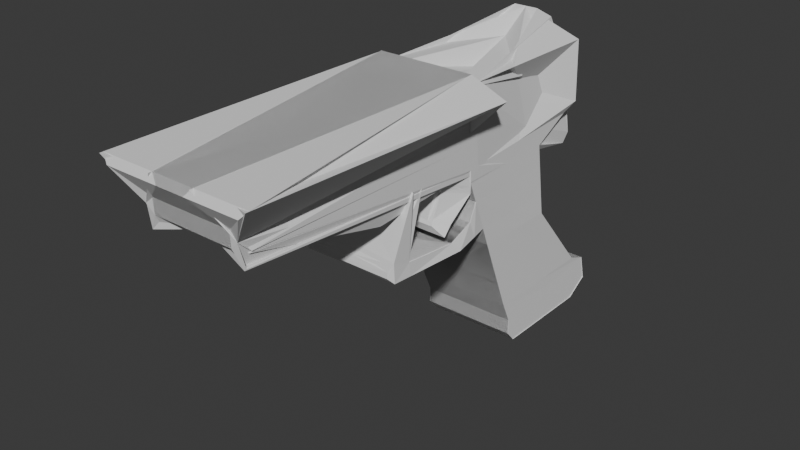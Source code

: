 # Source: glock19_Future.blend  (saved by Blender 4.2.66; exported with 4.5.12 LTS)
import bpy
from mathutils import Matrix  # noqa: F401  (used for matrix-valued properties, if any)

bpy.ops.wm.read_factory_settings(use_empty=True)
scene = bpy.context.scene
scene.name = 'Scene'

# ---- collections
col_collection = bpy.data.collections.new('Collection'); scene.collection.children.link(col_collection)

# ---- world
world_world = bpy.data.worlds.new('World'); scene.world = world_world
world_world.use_nodes = True; world_world.node_tree.nodes.clear()
_N = world_world.node_tree.nodes; _L = world_world.node_tree.links
n0 = _N.new('ShaderNodeOutputWorld'); n0.name = 'World Output'; n0.location = (300, 300)
n1 = _N.new('ShaderNodeBackground'); n1.name = 'Background'; n1.location = (10, 300)
n1.inputs[0].default_value = (0.05088, 0.05088, 0.05088, 1.0)
_L.new(n1.outputs[0], n0.inputs[0])
n0.is_active_output = True
world_world.color = (0.05088, 0.05088, 0.05088)
world_world.sun_shadow_jitter_overblur = 0.0

# ---- meshes
me_cube_001 = bpy.data.meshes.new('Cube.001')
me_cube_001.from_pydata([(0.5006, 1.14, -1.794), (0.5006, 0.3126, 0.2781), (0.5006, 2.234, -1.794), (0.503, 1.422, 0.275), (-0.5078, 2.234, -1.794), (-0.4967, 1.422, 0.275), (-0.5078, 1.14, -1.794), (-0.5078, 0.3126, 0.2781), (0.5053, 2.208, -1.292), (0.5006, 0.9428, -1.301), (-0.5078, 0.9428, -1.301), (-0.503, 2.208, -1.292), (0.5164, 1.522, -0.4882), (0.5006, 0.6153, -0.4805), (-0.5078, 0.6153, -0.4805), (-0.4919, 1.522, -0.4882), (0.5006, 2.438, -1.465), (0.5006, 1.043, -1.681), (-0.5078, 1.043, -1.681), (-0.5078, 2.438, -1.465), (0.5006, 2.414, -1.367), (0.5006, 1.042, -1.521), (-0.5078, 1.042, -1.521), (-0.5078, 2.414, -1.367), (0.5006, 2.48, -1.641), (0.5006, 1.079, -1.724), (-0.5078, 1.079, -1.724), (-0.5078, 2.48, -1.641), (0.08255, 0.8077, 1.072), (0.5006, 0.3126, 0.2781), (-0.5078, 0.3126, 0.2781), (0.5006, 0.2711, 0.7539), (-0.5078, 0.2711, 0.7539), (-0.4291, 1.977, 0.1019), (0.5006, 1.835, 0.4827), (0.5006, 0.3053, 0.3974), (0.5006, 0.3053, 0.3974), (0.5006, 0.2711, 0.7539), (0.5006, 0.3053, 0.3974), (0.5006, 0.2711, 0.7539), (0.4651, -2.379, 0.565), (0.5006, -2.455, 0.7947), (0.4982, -2.395, 0.5687), (0.5006, -2.455, 0.7947), (0.5115, -2.397, 0.5631), (0.5006, -2.455, 0.7947), (0.5006, 0.3126, 0.2781), (-0.5078, 0.3126, 0.2781), (0.5006, 0.6153, -0.4805), (-0.5078, 0.6153, -0.4805), (0.5006, 0.2793, 1.302), (-0.5078, 0.2793, 1.302), (-0.5078, 0.2793, 1.302), (-0.2208, -2.616, 1.182), (0.5006, 0.2793, 1.302), (0.5006, 0.2793, 1.302), (0.8072, 0.3849, 1.096), (0.6694, -2.581, 1.175), (0.374, -2.518, 1.164), (0.7875, -2.616, 1.182), (-0.2996, 2.118, 0.9083), (-0.4291, 2.061, 0.1979), (0.0, 2.118, 0.9083), (0.5419, 1.975, 0.5793), (0.0, 2.225, 0.9154), (0.0, 2.12, 1.122), (0.0, 1.17, 1.031), (0.4921, -0.1579, 1.204), (-0.4301, 1.17, 1.031), (-0.5078, 0.2743, 1.191), (-0.1282, 1.831, 1.465), (-0.2033, 1.971, 1.367), (0.0, 1.831, 1.465), (0.5065, 2.008, 1.192), (0.4241, -2.454, 0.8711), (0.4241, -2.447, 0.7188), (0.5006, -2.455, 0.7947), (-0.4313, -2.454, 0.8711), (-0.5078, -2.455, 0.7947), (-0.4313, -2.447, 0.7188), (0.4351, -2.406, 0.639), (-0.1682, -2.28, 0.7251), (-0.1444, -2.617, 1.106), (-0.2208, -2.578, 1.182), (0.7875, -2.578, 1.182), (0.7111, -2.617, 1.106), (-0.5078, 0.1722, 0.6467), (-0.5078, 0.37, 0.8612), (-0.5078, 0.1855, 0.5082), (-0.5078, 0.4135, 0.4078), (-0.5078, 0.3053, 0.3974), (0.3919, 0.1967, 0.3993), (0.5006, 0.3089, 0.3393), (-0.5078, 0.3053, 0.3974), (-0.5078, 0.3124, 0.2817), (-0.3991, 0.1967, 0.3991), (-0.5078, -2.333, 0.6842), (-0.5078, -2.333, 0.6842), (-0.4341, -0.8435, 0.2666), (-0.4969, -2.298, 0.6585), (-0.4969, -2.3, 0.6701), (0.4028, -2.249, 0.56), (0.511, -2.417, 0.5548), (-0.3882, -2.249, 0.5562), (-0.237, -2.255, 0.7547), (-0.4969, -2.349, 0.6659), (0.5006, 1.687, -1.794), (0.5006, 0.3829, -0.2959), (-0.5078, 0.4035, 0.05021), (0.5006, 0.4035, 0.05021), (-0.4953, 1.452, 0.04577), (-0.5078, 0.4035, 0.05021), (0.5006, 0.4035, 0.05021), (0.507, 1.452, 0.04577), (0.5018, 0.8672, 0.2765), (-0.5022, 0.8672, 0.2765), (-0.5078, 1.687, -1.794), (0.503, 1.575, -1.297), (0.5085, 1.069, -0.4844), (0.5006, 1.741, -1.573), (0.5006, 1.728, -1.444), (0.5006, 1.78, -1.682), (0.5006, 1.07, 0.44), (0.3122, 1.391, 0.8258), (-0.2791, 1.501, 1.248), (-0.3555, 1.123, 1.279), (0.0, 1.501, 1.248), (0.4993, 0.925, 1.198), (-0.4684, 1.195, 0.2548), (-0.4684, 1.216, 0.5295), (0.5038, 0.9277, 0.04799), (0.5127, 1.494, -0.2775), (0.5006, 0.5317, -0.2711), (-0.5078, 0.5317, -0.2711), (-0.4933, 1.494, -0.2775), (0.5006, 0.5317, -0.2711), (-0.5078, 0.5317, -0.2711), (0.5066, 1.013, -0.2743), (0.4028, -2.249, 0.56), (-0.3882, -2.249, 0.5562), (0.5006, 0.04903, -0.2302), (0.5006, 0.1581, -0.3335), (-0.5504, 0.1285, -0.3243), (-0.5078, 0.04903, -0.2302), (-0.5248, 0.3712, -0.2922), (0.5006, 0.3217, -0.1274), (-0.5078, 0.3217, -0.1274), (-0.5078, -0.554, -0.1682), (-0.5194, -0.5469, -0.3033), (0.3622, -0.4906, 0.4431), (-0.5217, -0.5219, 0.4853), (0.5074, -0.39, 0.4675), (-0.4625, -0.4288, 0.3392), (0.5043, -0.4821, 0.4721), (0.5006, -0.7059, -0.2374), (-0.3991, 0.1967, 0.3991), (0.5006, -0.7029, -0.2148), (0.3919, 0.1967, 0.3993), (0.5006, -0.6304, -0.2452), (0.5012, -0.5311, -0.07775), (0.5006, -0.6334, -0.2176), (0.5006, -0.4536, -0.309), (-0.4588, -0.7837, -0.1901), (-0.507, -0.7564, -0.09547), (-0.4588, -0.7923, -0.2469), (-0.51, -0.7496, -0.297), (0.3915, -0.7603, -0.125), (0.4681, -0.6987, -0.03507), (0.3737, -0.7878, -0.2477), (0.4331, -0.7515, -0.2852), (0.5119, 0.02251, -0.02879), (0.4032, -0.08969, 0.03115), (-0.5139, -0.06996, -0.1083), (0.529, -0.08721, -0.1109), (0.4131, -0.129, -0.01917), (-0.4073, -0.1262, -0.02064), (0.3968, 0.01561, 0.2532), (0.5055, 0.3162, 0.1678), (0.3949, -0.02846, 0.3774), (-0.5048, 0.3169, 0.1755), (-0.3906, -0.03143, 0.3719), (0.5036, 0.3134, 0.2331), (-0.46, 0.0428, -0.007516), (-0.4558, -0.05579, -0.0871), (-0.347, -0.1177, -0.02204), (-0.426, -0.0181, 0.05288), (-0.358, -0.006784, 0.2964), (-0.4084, 0.04059, 0.1578), (-0.4755, 0.1858, 0.096), (-0.4764, 0.3177, 0.1563)], [(151, 153)], [(110, 5, 3, 113), (130, 114, 1, 112), (116, 106, 0, 6), (61, 71, 64, 60), (112, 1, 46, 109), (21, 9, 10, 22), (120, 117, 9, 21), (23, 11, 8, 20), (9, 13, 14, 10), (117, 118, 13, 9), (11, 15, 12, 8), (27, 19, 16, 24), (121, 119, 17, 25), (25, 17, 18, 26), (19, 23, 20, 16), (119, 120, 21, 17), (17, 21, 22, 18), (0, 25, 26, 6), (106, 121, 25, 0), (4, 27, 24, 2), (123, 63, 73, 127), (95, 91, 157, 155), (115, 7, 89, 128), (87, 28, 67, 69), (31, 32, 51, 50), (7, 1, 29, 30), (86, 88, 100, 96), (90, 93, 105, 98), (45, 43, 57, 58), (92, 35, 36, 38), (89, 7, 30, 94), (114, 3, 34, 122), (30, 29, 92, 94), (3, 5, 33, 34), (87, 97, 53, 52), (51, 52, 53, 83), (92, 38, 44, 102), (28, 31, 39, 37), (76, 45, 58, 84), (78, 104, 81, 79), (97, 99, 104, 78), (42, 43, 45, 44), (40, 41, 43, 42), (35, 28, 41, 40), (97, 78, 83, 53), (128, 89, 87, 129), (38, 36, 42, 44), (36, 35, 40, 42), (80, 81, 104, 102), (1, 35, 92, 29), (109, 46, 47, 108), (1, 7, 47, 46), (14, 13, 48, 49), (133, 14, 49, 136), (34, 33, 61, 63), (129, 87, 69, 125), (122, 34, 63, 123), (55, 50, 84, 58), (54, 55, 58, 57), (56, 54, 57, 59), (50, 51, 83, 84), (43, 41, 59, 57), (39, 31, 50, 55), (37, 39, 55, 54), (81, 80, 75, 79), (28, 37, 54, 56), (41, 28, 56, 59), (32, 87, 52, 51), (60, 62, 63, 61), (73, 63, 62, 65), (71, 73, 65, 64), (62, 60, 64, 65), (66, 68, 69, 67), (70, 72, 73, 71), (124, 70, 71, 125), (126, 66, 67, 127), (126, 124, 68, 66), (74, 75, 76), (77, 78, 79), (74, 77, 79, 75), (76, 102, 44, 45), (102, 76, 75, 80), (85, 74, 76, 84), (84, 83, 82, 85), (77, 82, 83, 78), (77, 74, 85, 82), (88, 89, 90), (93, 94, 95), (98, 99, 100), (103, 104, 105), (87, 89, 88, 86), (97, 87, 86, 96), (89, 94, 93, 90), (178, 180, 186, 176), (100, 88, 90, 98), (96, 100, 99, 97), (103, 101, 102, 104), (98, 105, 104, 99), (105, 93, 95, 103), (92, 102, 101, 91), (28, 87, 32, 31), (7, 111, 108, 47), (169, 161, 160, 156), (132, 112, 109, 135), (137, 130, 112, 132), (134, 110, 113, 131), (131, 113, 130, 137), (72, 70, 124, 126), (72, 126, 127, 73), (68, 124, 125, 69), (35, 122, 123, 28), (61, 129, 125, 71), (33, 128, 129, 61), (1, 114, 122, 35), (5, 115, 128, 33), (28, 123, 127, 67), (2, 24, 121, 106), (16, 20, 120, 119), (24, 16, 119, 121), (8, 12, 118, 117), (20, 8, 117, 120), (4, 2, 106, 116), (113, 3, 114, 130), (12, 131, 137, 118), (15, 134, 131, 12), (118, 137, 132, 13), (13, 132, 135, 48), (48, 135, 136, 49), (111, 133, 136, 108), (160, 158, 154, 156), (141, 140, 159, 161), (159, 167, 154, 158), (147, 163, 150, 152), (146, 144, 142, 143), (145, 146, 143, 140), (144, 107, 141, 142), (107, 145, 140, 141), (135, 109, 145, 107), (136, 135, 107, 144), (109, 108, 146, 145), (108, 136, 144, 146), (143, 142, 148, 147), (159, 147, 152, 151), (140, 143, 147, 159), (151, 152, 150, 149), (147, 148, 165, 163), (163, 167, 149, 150), (142, 141, 161, 148), (167, 159, 151, 149), (167, 169, 156, 154), (155, 157, 138, 139), (158, 160, 161, 159), (148, 161, 169, 165), (163, 165, 164, 162), (166, 168, 169, 167), (162, 166, 167, 163), (165, 169, 168, 164), (168, 166, 162, 164), (91, 101, 138, 157), (103, 95, 155, 139), (101, 103, 139, 138), (176, 186, 184, 171), (171, 184, 175, 174), (177, 176, 171, 170), (184, 183, 172, 175), (174, 175, 172, 173), (189, 177, 170, 183), (170, 171, 174, 173), (187, 188, 182, 185), (179, 181, 177, 189), (181, 178, 176, 177), (180, 179, 189, 186), (91, 95, 180, 178), (94, 92, 181, 179), (92, 91, 178, 181), (95, 94, 179, 180), (183, 184, 185, 182), (187, 185, 184, 186), (182, 188, 189, 183), (188, 187, 186, 189), (183, 170, 173, 172)])
_uv = me_cube_001.uv_layers.new(name='UVMap')
_uv.uv.foreach_set('vector', [0.5975, 0.374, 0.625, 0.374, 0.625, 0.5, 0.5975, 0.5, 0.5975, 0.625, 0.625, 0.625, 0.625, 0.75, 0.5975, 0.75, 0.249, 0.625, 0.375, 0.625, 0.375, 0.75, 0.249, 0.75, 0.625, 0.374, 0.625, 0.3784, 0.625, 0.3948, 0.625, 0.3948, 0.5975, 0.75, 0.625, 0.75, 0.625, 0.75, 0.5975, 0.75, 0.4153, 0.75, 0.4345, 0.75, 0.4345, 0.876, 0.4153, 0.876, 0.4153, 0.625, 0.4345, 0.625, 0.4345, 0.75, 0.4153, 0.75, 0.4153, 0.374, 0.4345, 0.374, 0.4345, 0.5, 0.4153, 0.5, 0.4345, 0.75, 0.5335, 0.75, 0.5335, 0.876, 0.4345, 0.876, 0.4345, 0.625, 0.5335, 0.625, 0.5335, 0.75, 0.4345, 0.75, 0.4345, 0.374, 0.5335, 0.374, 0.5335, 0.5, 0.4345, 0.5, 0.3895, 0.374, 0.3981, 0.374, 0.3981, 0.5, 0.3895, 0.5, 0.3895, 0.625, 0.3981, 0.625, 0.3981, 0.75, 0.3895, 0.75, 0.3895, 0.75, 0.3981, 0.75, 0.3981, 0.876, 0.3895, 0.876, 0.3981, 0.374, 0.4153, 0.374, 0.4153, 0.5, 0.3981, 0.5, 0.3981, 0.625, 0.4153, 0.625, 0.4153, 0.75, 0.3981, 0.75, 0.3981, 0.75, 0.4153, 0.75, 0.4153, 0.876, 0.3981, 0.876, 0.375, 0.75, 0.3895, 0.75, 0.3895, 0.876, 0.375, 0.876, 0.375, 0.625, 0.3895, 0.625, 0.3895, 0.75, 0.375, 0.75, 0.375, 0.374, 0.3895, 0.374, 0.3895, 0.5, 0.375, 0.5, 0.625, 0.6348, 0.625, 0.5197, 0.625, 0.5157, 0.625, 0.6329, 0.625, 0.8625, 0.625, 0.7636, 0.625, 0.7636, 0.625, 0.8625, 0.0, 0.0, 0.0, 0.0, 0.0, 0.0, 0.0, 0.0, 0.751, 0.75, 0.625, 0.75, 0.625, 0.75, 0.751, 0.75, 0.625, 0.75, 0.751, 0.75, 0.751, 0.75, 0.625, 0.75, 0.625, 0.876, 0.625, 0.75, 0.625, 0.75, 0.625, 0.876, 0.0, 0.0, 0.0, 0.0, 0.0, 0.0, 0.0, 0.0, 0.0, 0.0, 0.0, 0.0, 0.0, 0.0, 0.0, 0.0, 0.625, 0.75, 0.625, 0.75, 0.625, 0.75, 0.625, 0.75, 0.0, 0.0, 0.0, 0.0, 0.0, 0.0, 0.0, 0.0, 0.0, 0.0, 0.0, 0.0, 0.0, 0.0, 0.0, 0.0, 0.625, 0.625, 0.625, 0.5, 0.625, 0.5, 0.625, 0.625, 0.625, 0.876, 0.625, 0.75, 0.625, 0.75, 0.625, 0.876, 0.625, 0.5, 0.625, 0.374, 0.625, 0.374, 0.625, 0.5, 0.0, 0.0, 0.0, 0.0, 0.0, 0.0, 0.0, 0.0, 0.751, 0.75, 0.751, 0.75, 0.751, 0.75, 0.751, 0.75, -5.875, -2.25, 0.625, 0.75, 0.625, 0.75, 0.625, 0.75, 0.625, 0.75, 0.625, 0.75, 0.625, 0.75, 0.625, 0.75, 0.625, 0.75, 0.625, 0.75, 0.625, 0.75, 0.0, 0.0, 0.625, 0.876, 0.625, 0.8752, 0.625, 0.8665, 0.625, 0.8665, 0.0, 0.0, 0.0, 0.0, 0.0, 0.0, 0.0, 0.0, 0.625, 0.75, 0.625, 0.75, 0.625, 0.75, 0.625, 0.75, 0.625, 0.75, 0.625, 0.75, 0.625, 0.75, 0.625, 0.75, 0.625, 0.75, 0.625, 0.75, 0.625, 0.75, 0.625, 0.75, 0.0, 0.0, 0.0, 0.0, 0.0, 0.0, 0.0, 0.0, 0.0, 0.0, 0.0, 0.0, 0.0, 0.0, 0.0, 0.0, 0.625, 0.75, 0.625, 0.75, 0.625, 0.75, 0.625, 0.75, 0.625, 0.75, 0.625, 0.75, 0.625, 0.75, 0.625, 0.75, 0.625, 0.7596, 0.625, 0.8665, 0.625, 0.8751, 0.625, 0.7501, 0.625, 0.75, 0.625, 0.75, 0.625, 0.75, 0.625, 0.75, 0.5975, 0.75, 0.625, 0.75, 0.625, 0.876, 0.5975, 0.876, 0.625, 0.75, 0.625, 0.876, 0.625, 0.876, 0.625, 0.75, 0.5335, 0.876, 0.5335, 0.75, 0.5335, 0.75, 0.5335, 0.876, 0.5588, 0.876, 0.5335, 0.876, 0.5335, 0.876, 0.5588, 0.876, 0.625, 0.5, 0.625, 0.374, 0.625, 0.374, 0.625, 0.5, 0.0, 0.0, 0.0, 0.0, 0.0, 0.0, 0.0, 0.0, 0.625, 0.625, 0.625, 0.5, 0.625, 0.5, 0.625, 0.625, 0.625, 0.75, 0.625, 0.75, 0.625, 0.75, 0.625, 0.75, 0.625, 0.75, 0.625, 0.75, 0.625, 0.75, 0.625, 0.75, 0.625, 0.75, 0.625, 0.75, 0.625, 0.75, 0.625, 0.75, 0.625, 0.75, 0.751, 0.75, 0.751, 0.75, 0.625, 0.75, 0.625, 0.75, 0.625, 0.75, 0.625, 0.75, 0.625, 0.75, 0.625, 0.75, 0.625, 0.75, 0.625, 0.75, 0.625, 0.75, 0.625, 0.75, 0.625, 0.75, 0.625, 0.75, 0.625, 0.75, 0.625, 0.8665, 0.625, 0.7596, 0.625, 0.7596, 0.625, 0.8665, 0.625, 0.75, 0.625, 0.75, 0.625, 0.75, 0.625, 0.75, 0.625, 0.75, 0.625, 0.75, 0.625, 0.75, 0.625, 0.75, 0.751, 0.75, 0.0, 0.0, 0.751, 0.75, 0.751, 0.75, 0.625, 0.3948, 0.625, 0.4791, 0.625, 0.5, 0.625, 0.374, 0.625, 0.5113, 0.625, 0.5197, 0.625, 0.4791, 0.625, 0.4791, 0.625, 0.3784, 0.625, 0.4956, 0.625, 0.4791, 0.625, 0.3948, 0.625, 0.4791, 0.625, 0.3948, 0.625, 0.3948, 0.625, 0.4791, 0.6388, 0.7346, 0.7372, 0.7346, 0.751, 0.75, 0.625, 0.75, 0.7372, 0.5354, 0.6388, 0.5354, 0.6294, 0.5199, 0.7466, 0.5199, 0.7372, 0.635, 0.7372, 0.5354, 0.751, 0.5199, 0.751, 0.635, 0.6388, 0.635, 0.6388, 0.7346, 0.625, 0.75, 0.625, 0.6329, 0.6388, 0.635, 0.7372, 0.635, 0.7372, 0.7346, 0.6388, 0.7346, 0.625, 0.7596, 0.625, 0.7596, 0.625, 0.75, 0.625, 0.8665, 0.625, 0.876, 0.625, 0.8665, 0.625, 0.7596, 0.625, 0.8665, 0.625, 0.8665, 0.625, 0.7596, 0.625, 0.75, 0.9646, 1.158, 0.625, 0.75, 0.625, 0.75, 0.09608, 0.117, 0.625, 0.75, 0.625, 0.7596, 0.625, 0.7596, 0.625, 0.7596, 0.625, 0.7596, 0.625, 0.75, 0.0, 0.0, 0.625, 0.75, 0.625, 0.876, 0.625, 0.8665, 0.625, 0.7596, 0.625, 0.8665, 0.625, 0.8665, 0.625, 0.876, 0.625, 0.876, 0.625, 0.8665, 0.625, 0.7596, 0.625, 0.7596, 0.625, 0.8665, 0.0, 0.0, 0.0, 0.0, 0.0, 0.0, 0.0, 0.0, 0.0, 0.0, 0.0, 0.0, 0.0, 0.0, 0.0, 0.0, 0.0, 0.0, 0.625, 0.8625, 0.625, 0.875, 0.625, 0.876, 0.0, 0.0, 0.0, 0.0, 0.0, 0.0, 0.0, 0.0, 0.0, 0.0, 0.0, 0.0, 0.0, 0.0, 0.0, 0.0, 0.0, 0.0, 0.0, 0.0, 0.0, 0.0, 0.0, 0.0, 0.625, 0.7636, 0.625, 0.8625, 0.625, 0.8587, 0.625, 0.7636, 0.0, 0.0, 0.0, 0.0, 0.0, 0.0, 0.0, 0.0, 0.0, 0.0, 0.0, 0.0, 0.0, 0.0, 0.0, 0.0, 0.625, 0.8625, 0.625, 0.7636, 0.625, 0.7501, 0.625, 0.8751, 0.0, 0.0, 0.0, 0.0, 0.0, 0.0, 0.0, 0.0, 0.625, 0.876, 0.625, 0.876, 0.625, 0.8625, 0.625, 0.8625, -5.875, -2.25, 0.625, 0.75, 0.625, 0.7636, 0.625, 0.7636, 0.625, 0.75, -3.397e-06, 2.027e-06, 0.751, 0.75, 0.625, 0.75, 0.625, 0.876, 0.5975, 0.876, 0.5975, 0.876, 0.625, 0.876, 0.5616, 0.7582, 0.5588, 0.7499, 0.5818, 0.75, 0.5811, 0.75, 0.5588, 0.75, 0.5975, 0.75, 0.5975, 0.75, 0.5588, 0.75, 0.5588, 0.625, 0.5975, 0.625, 0.5975, 0.75, 0.5588, 0.75, 0.5588, 0.374, 0.5975, 0.374, 0.5975, 0.5, 0.5588, 0.5, 0.5588, 0.5, 0.5975, 0.5, 0.5975, 0.625, 0.5588, 0.625, 0.6388, 0.5354, 0.7372, 0.5354, 0.7372, 0.635, 0.6388, 0.635, 0.6388, 0.5354, 0.6388, 0.635, 0.625, 0.6329, 0.625, 0.5157, 0.7372, 0.7346, 0.7372, 0.635, 0.751, 0.635, 0.751, 0.75, 0.625, 0.75, 0.625, 0.625, 0.625, 0.625, 0.625, 0.75, 0.0, 0.0, 0.0, 0.0, 0.0, 0.0, 0.0, 0.0, 0.0, 0.0, 0.0, 0.0, 0.0, 0.0, 0.0, 0.0, 0.625, 0.75, 0.625, 0.625, 0.625, 0.625, 0.625, 0.75, 0.0, 0.0, 0.0, 0.0, 0.0, 0.0, 0.0, 0.0, 0.625, 0.75, 0.625, 0.6348, 0.625, 0.6329, 0.625, 0.75, 0.375, 0.5, 0.3895, 0.5, 0.3895, 0.625, 0.375, 0.625, 0.3981, 0.5, 0.4153, 0.5, 0.4153, 0.625, 0.3981, 0.625, 0.3895, 0.5, 0.3981, 0.5, 0.3981, 0.625, 0.3895, 0.625, 0.4345, 0.5, 0.5335, 0.5, 0.5335, 0.625, 0.4345, 0.625, 0.4153, 0.5, 0.4345, 0.5, 0.4345, 0.625, 0.4153, 0.625, 0.249, 0.5, 0.375, 0.5, 0.375, 0.625, 0.249, 0.625, 0.5975, 0.5, 0.625, 0.5, 0.625, 0.625, 0.5975, 0.625, 0.5335, 0.5, 0.5588, 0.5, 0.5588, 0.625, 0.5335, 0.625, 0.5335, 0.374, 0.5588, 0.374, 0.5588, 0.5, 0.5335, 0.5, 0.5335, 0.625, 0.5588, 0.625, 0.5588, 0.75, 0.5335, 0.75, 0.5335, 0.75, 0.5588, 0.75, 0.5588, 0.75, 0.5335, 0.75, 0.5335, 0.75, 0.5588, 0.75, 0.5588, 0.876, 0.5335, 0.876, 0.5975, 0.876, 0.5588, 0.876, 0.5588, 0.876, 0.5975, 0.876, 0.5818, 0.75, 0.5743, 0.75, 0.5751, 0.75, 0.5811, 0.75, 0.5588, 0.75, 0.5975, 0.75, 0.626, 0.75, 0.5588, 0.75, 0.5975, 0.75, 0.6025, 0.75, 0.5751, 0.75, 0.5743, 0.75, 0.5975, 0.876, 0.5975, 0.876, 0.5975, 0.876, 0.5975, 0.876, 0.5975, 0.876, 0.5588, 0.876, 0.5588, 0.876, 0.5975, 0.876, 0.5975, 0.75, 0.5975, 0.876, 0.5975, 0.876, 0.5975, 0.75, 0.5588, 0.876, 0.5588, 0.75, 0.5588, 0.75, 0.5588, 0.876, 0.5588, 0.75, 0.5975, 0.75, 0.5975, 0.75, 0.5588, 0.75, 0.5588, 0.75, 0.5975, 0.75, 0.5975, 0.75, 0.5588, 0.75, 0.5588, 0.876, 0.5588, 0.75, 0.5588, 0.75, 0.5588, 0.876, 0.5975, 0.75, 0.5975, 0.876, 0.5975, 0.876, 0.5975, 0.75, 0.5975, 0.876, 0.5588, 0.876, 0.5588, 0.876, 0.5975, 0.876, 0.5975, 0.876, 0.5588, 0.876, 0.5588, 0.876, 0.5975, 0.876, 0.5975, 0.75, 0.5975, 0.876, 0.5975, 0.876, 0.5975, 0.75, 0.5975, 0.75, 0.5975, 0.876, 0.5975, 0.876, 0.5975, 0.7499, 0.5975, 0.75, 0.5975, 0.876, 0.5975, 0.876, 0.5975, 0.75, 0.5975, 0.876, 0.5588, 0.876, 0.5588, 0.876, 0.6114, 0.876, 0.5975, 0.8758, 0.5975, 0.7504, 0.5975, 0.75, 0.5975, 0.876, 0.5588, 0.876, 0.5588, 0.75, 0.5588, 0.75, 0.5588, 0.876, 0.5975, 0.75, 0.5975, 0.75, 0.5975, 0.75, 0.5975, 0.75, 0.6273, 0.7524, 0.5622, 0.7567, 0.5811, 0.75, 0.5751, 0.75, 0.625, 0.8625, 0.625, 0.7636, 0.625, 0.7636, 0.625, 0.8625, 0.5743, 0.75, 0.5818, 0.75, 0.5588, 0.75, 0.626, 0.75, 0.5588, 0.876, 0.5588, 0.7499, 0.5588, 0.7584, 0.5588, 0.876, 0.6114, 0.876, 0.5588, 0.876, 0.5713, 0.8699, 0.5859, 0.8699, 0.6032, 0.7636, 0.5712, 0.7659, 0.5622, 0.7567, 0.6273, 0.7524, 0.5859, 0.8699, 0.6032, 0.7636, 0.6169, 0.7565, 0.5976, 0.8754, 0.5588, 0.876, 0.5588, 0.7584, 0.5712, 0.7659, 0.5713, 0.8699, 0.5712, 0.7659, 0.6032, 0.7636, 0.5859, 0.8699, 0.5713, 0.8699, 0.625, 0.7636, 0.625, 0.7636, 0.625, 0.7636, 0.625, 0.7636, 0.625, 0.8625, 0.625, 0.8625, 0.625, 0.8625, 0.625, 0.8625, 0.625, 0.7636, 0.625, 0.8625, 0.625, 0.8625, 0.625, 0.7636, 0.625, 0.7636, 0.625, 0.859, 0.625, 0.8574, 0.625, 0.7636, 0.625, 0.7636, 0.625, 0.8575, 0.625, 0.8625, 0.625, 0.7636, -5.875, -2.25, 0.625, 0.7636, 0.625, 0.7636, -5.875, -2.25, 0.0, 0.0, 0.0, 0.0, 0.0, 0.0, 0.0, 0.0, 0.625, 0.7636, 0.625, 0.8625, 0.625, 0.876, 0.625, 0.75, 0.625, 0.8725, 0.625, 0.75, 0.625, 0.75, 0.625, 0.8704, -5.875, -2.25, 0.625, 0.7636, 0.625, 0.7636, -5.875, -2.25, 0.0, 0.0, 0.0, 0.0, 0.0, 0.0, 0.0, 0.0, 0.625, 0.876, 0.625, 0.75, 0.625, 0.75, 0.625, 0.8726, -5.875, -2.25, 0.625, 0.7636, 0.625, 0.7636, -5.875, -2.25, 0.0, 0.0, 0.0, 0.0, 0.0, 0.0, 0.0, 0.0, 0.625, 0.7636, 0.625, 0.8625, 0.625, 0.8625, 0.625, 0.7636, 0.625, 0.876, 0.625, 0.75, 0.625, 0.75, 0.625, 0.876, -5.875, -2.25, 0.625, 0.7636, 0.625, 0.7636, -5.875, -2.25, 0.0, 0.0, 0.0, 0.0, 0.0, 0.0, 0.0, 0.0, 0.0, 0.0, 0.0, 0.0, 0.0, 0.0, 0.0, 0.0, 0.625, 0.8625, 0.625, 0.8625, 0.625, 0.8574, 0.625, 0.859, 0.625, 0.876, 0.625, 0.876, 0.625, 0.8725, 0.625, 0.8704, 0.0, 0.0, 0.0, 0.0, 0.0, 0.0, 0.0, 0.0, 0.625, 0.8703, 0.625, 0.75, 0.625, 0.75, 0.625, 0.876])
me_cube_001.update()

# ---- objects
ob_empty = bpy.data.objects.new('Empty', None)
ob_cube = bpy.data.objects.new('Cube', me_cube_001)

# ---- transforms, parenting, visibility, modifiers, constraints
ob_empty.location = (-3.386, -0.02189, -0.3159)
ob_empty.rotation_euler = (1.571, -0.0, 1.571)
ob_empty.empty_display_type = 'IMAGE'
ob_empty.empty_display_size = 5.0
ob_empty.use_empty_image_alpha = True
ob_empty.color = (1.0, 1.0, 1.0, 0.4)
ob_cube.location = (0.0, 0.0, 0.0)
_m = ob_cube.modifiers.new('Mirror', 'MIRROR')
_m.use_clip = True

# ---- collection membership
col_collection.objects.link(ob_empty)
col_collection.objects.link(ob_cube)

# ---- scene / render settings (as saved in the file)
scene.frame_start = 1; scene.frame_end = 250; scene.frame_set(1)
scene.render.engine = 'BLENDER_EEVEE_NEXT'
bpy.context.view_layer.update()

# ---- added for rendering (the .blend has no active camera and no usable light): camera, sun
cam_auto = bpy.data.cameras.new('AutoCamera')
cam_auto.lens = 50.0
cam_auto.sensor_width = 36.0
cam_auto.clip_end = 1000.0
ob_auto_camera = bpy.data.objects.new('AutoCamera', cam_auto)
scene.collection.objects.link(ob_auto_camera)
ob_auto_camera.location = (5.7933, -7.0205, 4.47002)
ob_auto_camera.rotation_euler = (1.09748, -7.21219e-08, 0.694738)
scene.camera = ob_auto_camera
light_auto_sun = bpy.data.lights.new('AutoSun', 'SUN')
light_auto_sun.energy = 3.0
light_auto_sun.angle = 0.0523599
ob_auto_sun = bpy.data.objects.new('AutoSun', light_auto_sun)
scene.collection.objects.link(ob_auto_sun)
ob_auto_sun.rotation_euler = (0.872665, 0.174533, 0.523599)
bpy.context.view_layer.update()
